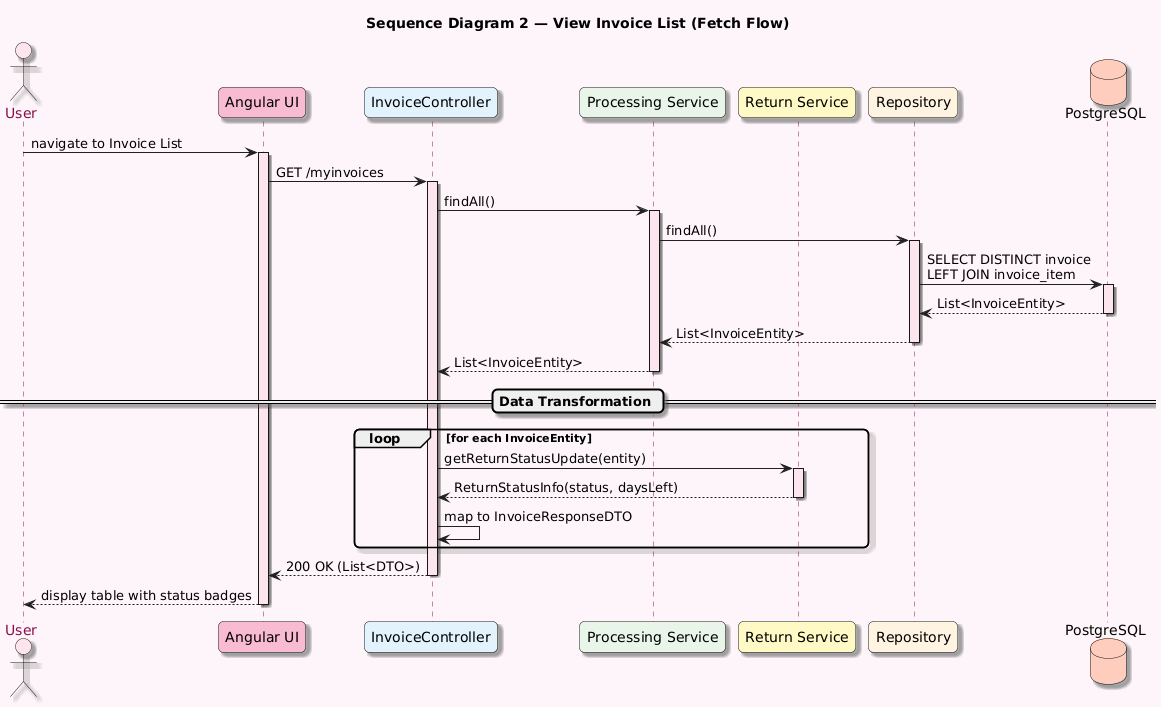

The diagram above was rendered by PlantUML. Its source (embedded in the PNG):
@startuml
' --- High-Contrast Professional Palette ---
skinparam backgroundColor #fdf5f8
skinparam RoundCorner 10
skinparam Shadowing true

' Global Font Settings (Fixes the White-on-Light issue)
skinparam defaultFontColor #000000
skinparam sequence {
    ActorFontColor #880e4f
    ParticipantFontColor #000000
    NoteFontColor #000000
    ArrowColor #212121
    LifeLineBorderColor #880e4f
    LifeLineBackgroundColor #fce4ec
}

title Sequence Diagram 2 — View Invoice List (Fetch Flow)

' Participants with distinct colors for each layer
actor "User" as USER #fce4ec
participant "Angular UI" as UI #F8BBD0
participant "InvoiceController" as CTRL #E3F2FD
participant "Processing Service" as SVC #E8F5E9
participant "Return Service" as RETURN #FFF9C4
participant "Repository" as REPO #FFF3E0
database "PostgreSQL" as DB #FFCCBC

' --- Execution ---

USER -> UI : navigate to Invoice List
activate UI

UI -> CTRL : GET /myinvoices
activate CTRL

CTRL -> SVC : findAll()
activate SVC

SVC -> REPO : findAll()
activate REPO

REPO -> DB : SELECT DISTINCT invoice\nLEFT JOIN invoice_item
activate DB
DB --> REPO : List<InvoiceEntity>
deactivate DB

REPO --> SVC : List<InvoiceEntity>
deactivate REPO

SVC --> CTRL : List<InvoiceEntity>
deactivate SVC

== Data Transformation ==

loop for each InvoiceEntity
    CTRL -> RETURN : getReturnStatusUpdate(entity)
    activate RETURN
    RETURN --> CTRL : ReturnStatusInfo(status, daysLeft)
    deactivate RETURN
    
    CTRL -> CTRL : map to InvoiceResponseDTO
end

CTRL --> UI : 200 OK (List<DTO>)
deactivate CTRL

UI --> USER : display table with status badges
deactivate UI
@enduml